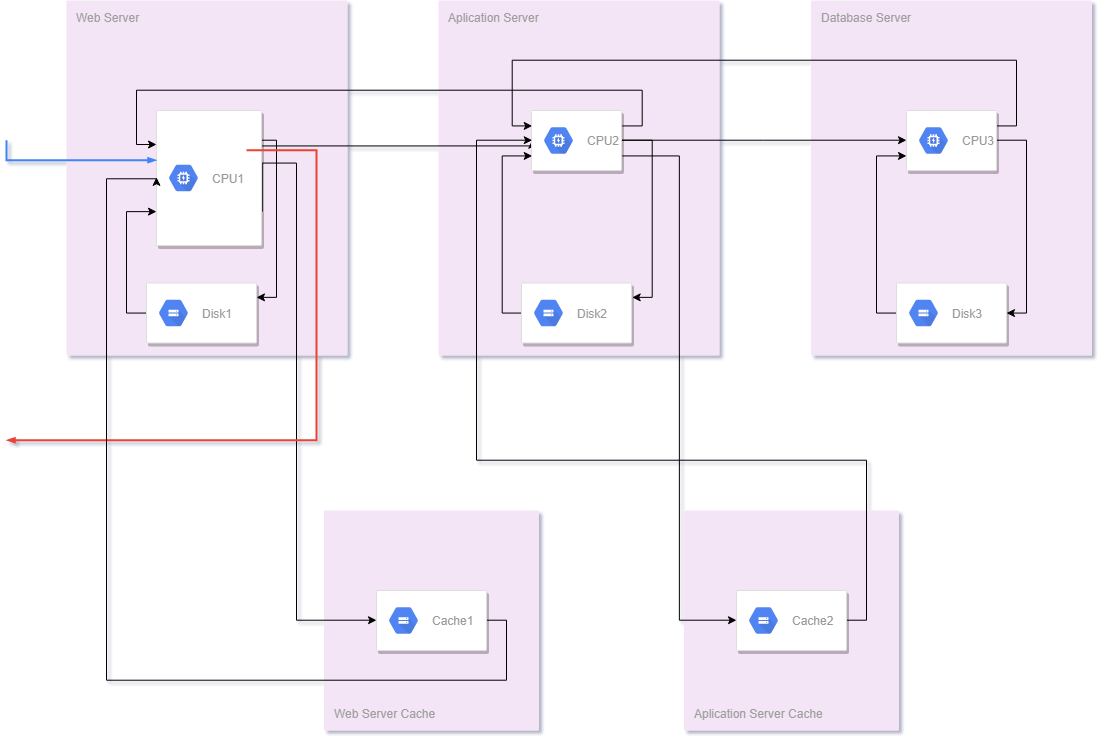

The diagram above was exported from draw.io. Its source (the exported page's mxGraphModel, read from the mxfile embedded in the PNG):
<mxGraphModel dx="1200" dy="706" grid="1" gridSize="10" guides="1" tooltips="1" connect="1" arrows="1" fold="1" page="1" pageScale="1" pageWidth="1169" pageHeight="827" background="#ffffff" math="0" shadow="1">
  <root>
    <mxCell id="0" />
    <mxCell id="1" parent="0" />
    <mxCell id="4MyCqwjVJg9G0jcHFJx9-1072" value="Database Server" style="points=[[0,0,0],[0.25,0,0],[0.5,0,0],[0.75,0,0],[1,0,0],[1,0.25,0],[1,0.5,0],[1,0.75,0],[1,1,0],[0.75,1,0],[0.5,1,0],[0.25,1,0],[0,1,0],[0,0.75,0],[0,0.5,0],[0,0.25,0]];rounded=1;absoluteArcSize=1;arcSize=2;html=1;strokeColor=none;gradientColor=none;shadow=0;dashed=0;fontSize=12;fontColor=#9E9E9E;align=left;verticalAlign=top;spacing=10;spacingTop=-4;fillColor=#F3E5F5;" vertex="1" parent="1">
      <mxGeometry x="834.5" y="70" width="281" height="355" as="geometry" />
    </mxCell>
    <mxCell id="4MyCqwjVJg9G0jcHFJx9-1071" value="Aplication Server" style="points=[[0,0,0],[0.25,0,0],[0.5,0,0],[0.75,0,0],[1,0,0],[1,0.25,0],[1,0.5,0],[1,0.75,0],[1,1,0],[0.75,1,0],[0.5,1,0],[0.25,1,0],[0,1,0],[0,0.75,0],[0,0.5,0],[0,0.25,0]];rounded=1;absoluteArcSize=1;arcSize=2;html=1;strokeColor=none;gradientColor=none;shadow=0;dashed=0;fontSize=12;fontColor=#9E9E9E;align=left;verticalAlign=top;spacing=10;spacingTop=-4;fillColor=#F3E5F5;" vertex="1" parent="1">
      <mxGeometry x="462" y="70" width="281" height="355" as="geometry" />
    </mxCell>
    <mxCell id="4MyCqwjVJg9G0jcHFJx9-1066" value="Web Server" style="points=[[0,0,0],[0.25,0,0],[0.5,0,0],[0.75,0,0],[1,0,0],[1,0.25,0],[1,0.5,0],[1,0.75,0],[1,1,0],[0.75,1,0],[0.5,1,0],[0.25,1,0],[0,1,0],[0,0.75,0],[0,0.5,0],[0,0.25,0]];rounded=1;absoluteArcSize=1;arcSize=2;html=1;strokeColor=none;gradientColor=none;shadow=0;dashed=0;fontSize=12;fontColor=#9E9E9E;align=left;verticalAlign=top;spacing=10;spacingTop=-4;fillColor=#F3E5F5;" vertex="1" parent="1">
      <mxGeometry x="90" y="70" width="281" height="355" as="geometry" />
    </mxCell>
    <mxCell id="4MyCqwjVJg9G0jcHFJx9-1061" value="Aplication Server Cache" style="points=[[0,0,0],[0.25,0,0],[0.5,0,0],[0.75,0,0],[1,0,0],[1,0.25,0],[1,0.5,0],[1,0.75,0],[1,1,0],[0.75,1,0],[0.5,1,0],[0.25,1,0],[0,1,0],[0,0.75,0],[0,0.5,0],[0,0.25,0]];rounded=1;absoluteArcSize=1;arcSize=2;html=1;strokeColor=none;gradientColor=none;shadow=0;dashed=0;fontSize=12;fontColor=#9E9E9E;align=left;verticalAlign=bottom;spacing=10;spacingTop=-4;fillColor=#F3E5F5;" vertex="1" parent="1">
      <mxGeometry x="707.5" y="580" width="215" height="220" as="geometry" />
    </mxCell>
    <mxCell id="4MyCqwjVJg9G0jcHFJx9-1058" value="Web Server Cache" style="points=[[0,0,0],[0.25,0,0],[0.5,0,0],[0.75,0,0],[1,0,0],[1,0.25,0],[1,0.5,0],[1,0.75,0],[1,1,0],[0.75,1,0],[0.5,1,0],[0.25,1,0],[0,1,0],[0,0.75,0],[0,0.5,0],[0,0.25,0]];rounded=1;absoluteArcSize=1;arcSize=2;html=1;strokeColor=none;gradientColor=none;shadow=0;dashed=0;fontSize=12;fontColor=#9E9E9E;align=left;verticalAlign=bottom;spacing=10;spacingTop=-4;fillColor=#F3E5F5;" vertex="1" parent="1">
      <mxGeometry x="347.5" y="580" width="215" height="220" as="geometry" />
    </mxCell>
    <mxCell id="4MyCqwjVJg9G0jcHFJx9-1027" style="edgeStyle=orthogonalEdgeStyle;rounded=0;orthogonalLoop=1;jettySize=auto;html=1;entryX=0;entryY=0.75;entryDx=0;entryDy=0;" edge="1" parent="1" source="4MyCqwjVJg9G0jcHFJx9-1007" target="4MyCqwjVJg9G0jcHFJx9-1013">
      <mxGeometry relative="1" as="geometry">
        <Array as="points">
          <mxPoint x="900" y="383" />
          <mxPoint x="900" y="225" />
        </Array>
      </mxGeometry>
    </mxCell>
    <mxCell id="4MyCqwjVJg9G0jcHFJx9-1007" value="" style="strokeColor=#dddddd;fillColor=#ffffff;shadow=1;strokeWidth=1;rounded=1;absoluteArcSize=1;arcSize=2;" vertex="1" parent="1">
      <mxGeometry x="920" y="352.5" width="110" height="60" as="geometry" />
    </mxCell>
    <mxCell id="4MyCqwjVJg9G0jcHFJx9-1008" value="Disk3" style="dashed=0;connectable=0;html=1;fillColor=#5184F3;strokeColor=none;shape=mxgraph.gcp2.hexIcon;prIcon=cloud_storage;part=1;labelPosition=right;verticalLabelPosition=middle;align=left;verticalAlign=middle;spacingLeft=5;fontColor=#999999;fontSize=12;" vertex="1" parent="4MyCqwjVJg9G0jcHFJx9-1007">
      <mxGeometry y="0.5" width="44" height="39" relative="1" as="geometry">
        <mxPoint x="5" y="-19.5" as="offset" />
      </mxGeometry>
    </mxCell>
    <mxCell id="4MyCqwjVJg9G0jcHFJx9-1019" style="edgeStyle=orthogonalEdgeStyle;rounded=0;orthogonalLoop=1;jettySize=auto;html=1;entryX=1;entryY=0.25;entryDx=0;entryDy=0;" edge="1" parent="1" source="4MyCqwjVJg9G0jcHFJx9-1009" target="4MyCqwjVJg9G0jcHFJx9-1017">
      <mxGeometry relative="1" as="geometry">
        <mxPoint x="320" y="380" as="targetPoint" />
        <Array as="points">
          <mxPoint x="300" y="210" />
          <mxPoint x="300" y="367" />
        </Array>
      </mxGeometry>
    </mxCell>
    <mxCell id="4MyCqwjVJg9G0jcHFJx9-1021" style="edgeStyle=orthogonalEdgeStyle;rounded=0;orthogonalLoop=1;jettySize=auto;html=1;entryX=0;entryY=0.5;entryDx=0;entryDy=0;" edge="1" parent="1" source="4MyCqwjVJg9G0jcHFJx9-1009" target="4MyCqwjVJg9G0jcHFJx9-1011">
      <mxGeometry relative="1" as="geometry">
        <Array as="points">
          <mxPoint x="556" y="215" />
        </Array>
      </mxGeometry>
    </mxCell>
    <mxCell id="4MyCqwjVJg9G0jcHFJx9-1062" style="edgeStyle=orthogonalEdgeStyle;rounded=0;orthogonalLoop=1;jettySize=auto;html=1;exitX=1;exitY=0.75;exitDx=0;exitDy=0;entryX=0;entryY=0.5;entryDx=0;entryDy=0;" edge="1" parent="1" source="4MyCqwjVJg9G0jcHFJx9-1009" target="4MyCqwjVJg9G0jcHFJx9-1042">
      <mxGeometry relative="1" as="geometry">
        <Array as="points">
          <mxPoint x="320" y="233" />
          <mxPoint x="320" y="690" />
        </Array>
      </mxGeometry>
    </mxCell>
    <mxCell id="4MyCqwjVJg9G0jcHFJx9-1009" value="" style="strokeColor=#dddddd;fillColor=#ffffff;shadow=1;strokeWidth=1;rounded=1;absoluteArcSize=1;arcSize=2;" vertex="1" parent="1">
      <mxGeometry x="180" y="180" width="105" height="135" as="geometry" />
    </mxCell>
    <mxCell id="4MyCqwjVJg9G0jcHFJx9-1010" value="CPU1&lt;br&gt;" style="dashed=0;connectable=0;html=1;fillColor=#5184F3;strokeColor=none;shape=mxgraph.gcp2.hexIcon;prIcon=gpu;part=1;labelPosition=right;verticalLabelPosition=middle;align=left;verticalAlign=middle;spacingLeft=5;fontColor=#999999;fontSize=12;" vertex="1" parent="4MyCqwjVJg9G0jcHFJx9-1009">
      <mxGeometry y="0.5" width="44" height="39" relative="1" as="geometry">
        <mxPoint x="5" y="-19.5" as="offset" />
      </mxGeometry>
    </mxCell>
    <mxCell id="4MyCqwjVJg9G0jcHFJx9-1022" style="edgeStyle=orthogonalEdgeStyle;rounded=0;orthogonalLoop=1;jettySize=auto;html=1;entryX=1;entryY=0.25;entryDx=0;entryDy=0;" edge="1" parent="1" source="4MyCqwjVJg9G0jcHFJx9-1011" target="4MyCqwjVJg9G0jcHFJx9-1015">
      <mxGeometry relative="1" as="geometry">
        <Array as="points">
          <mxPoint x="676" y="210" />
          <mxPoint x="676" y="367" />
        </Array>
      </mxGeometry>
    </mxCell>
    <mxCell id="4MyCqwjVJg9G0jcHFJx9-1025" style="edgeStyle=orthogonalEdgeStyle;rounded=0;orthogonalLoop=1;jettySize=auto;html=1;entryX=0;entryY=0.5;entryDx=0;entryDy=0;" edge="1" parent="1" source="4MyCqwjVJg9G0jcHFJx9-1011" target="4MyCqwjVJg9G0jcHFJx9-1013">
      <mxGeometry relative="1" as="geometry" />
    </mxCell>
    <mxCell id="4MyCqwjVJg9G0jcHFJx9-1028" style="edgeStyle=orthogonalEdgeStyle;rounded=0;orthogonalLoop=1;jettySize=auto;html=1;exitX=1;exitY=0.25;exitDx=0;exitDy=0;entryX=0;entryY=0.25;entryDx=0;entryDy=0;" edge="1" parent="1" source="4MyCqwjVJg9G0jcHFJx9-1011" target="4MyCqwjVJg9G0jcHFJx9-1009">
      <mxGeometry relative="1" as="geometry">
        <Array as="points">
          <mxPoint x="666" y="195" />
          <mxPoint x="666" y="160" />
          <mxPoint x="160" y="160" />
          <mxPoint x="160" y="214" />
        </Array>
      </mxGeometry>
    </mxCell>
    <mxCell id="4MyCqwjVJg9G0jcHFJx9-1064" style="edgeStyle=orthogonalEdgeStyle;rounded=0;orthogonalLoop=1;jettySize=auto;html=1;exitX=1;exitY=0.75;exitDx=0;exitDy=0;entryX=0;entryY=0.5;entryDx=0;entryDy=0;" edge="1" parent="1" source="4MyCqwjVJg9G0jcHFJx9-1011" target="4MyCqwjVJg9G0jcHFJx9-1044">
      <mxGeometry relative="1" as="geometry" />
    </mxCell>
    <mxCell id="4MyCqwjVJg9G0jcHFJx9-1011" value="" style="strokeColor=#dddddd;fillColor=#ffffff;shadow=1;strokeWidth=1;rounded=1;absoluteArcSize=1;arcSize=2;" vertex="1" parent="1">
      <mxGeometry x="555" y="180" width="90" height="60" as="geometry" />
    </mxCell>
    <mxCell id="4MyCqwjVJg9G0jcHFJx9-1012" value="CPU2" style="dashed=0;connectable=0;html=1;fillColor=#5184F3;strokeColor=none;shape=mxgraph.gcp2.hexIcon;prIcon=gpu;part=1;labelPosition=right;verticalLabelPosition=middle;align=left;verticalAlign=middle;spacingLeft=5;fontColor=#999999;fontSize=12;" vertex="1" parent="4MyCqwjVJg9G0jcHFJx9-1011">
      <mxGeometry y="0.5" width="44" height="39" relative="1" as="geometry">
        <mxPoint x="5" y="-19.5" as="offset" />
      </mxGeometry>
    </mxCell>
    <mxCell id="4MyCqwjVJg9G0jcHFJx9-1029" style="edgeStyle=orthogonalEdgeStyle;rounded=0;orthogonalLoop=1;jettySize=auto;html=1;exitX=1;exitY=0.25;exitDx=0;exitDy=0;entryX=0;entryY=0.25;entryDx=0;entryDy=0;" edge="1" parent="1" source="4MyCqwjVJg9G0jcHFJx9-1013" target="4MyCqwjVJg9G0jcHFJx9-1011">
      <mxGeometry relative="1" as="geometry">
        <Array as="points">
          <mxPoint x="1040" y="195" />
          <mxPoint x="1040" y="130" />
          <mxPoint x="536" y="130" />
          <mxPoint x="536" y="195" />
        </Array>
      </mxGeometry>
    </mxCell>
    <mxCell id="4MyCqwjVJg9G0jcHFJx9-1077" style="edgeStyle=orthogonalEdgeStyle;rounded=0;orthogonalLoop=1;jettySize=auto;html=1;exitX=1;exitY=0.5;exitDx=0;exitDy=0;entryX=1;entryY=0.5;entryDx=0;entryDy=0;" edge="1" parent="1" source="4MyCqwjVJg9G0jcHFJx9-1013" target="4MyCqwjVJg9G0jcHFJx9-1007">
      <mxGeometry relative="1" as="geometry" />
    </mxCell>
    <mxCell id="4MyCqwjVJg9G0jcHFJx9-1013" value="" style="strokeColor=#dddddd;fillColor=#ffffff;shadow=1;strokeWidth=1;rounded=1;absoluteArcSize=1;arcSize=2;" vertex="1" parent="1">
      <mxGeometry x="930" y="180" width="90" height="60" as="geometry" />
    </mxCell>
    <mxCell id="4MyCqwjVJg9G0jcHFJx9-1014" value="CPU3&lt;br&gt;" style="dashed=0;connectable=0;html=1;fillColor=#5184F3;strokeColor=none;shape=mxgraph.gcp2.hexIcon;prIcon=gpu;part=1;labelPosition=right;verticalLabelPosition=middle;align=left;verticalAlign=middle;spacingLeft=5;fontColor=#999999;fontSize=12;" vertex="1" parent="4MyCqwjVJg9G0jcHFJx9-1013">
      <mxGeometry y="0.5" width="44" height="39" relative="1" as="geometry">
        <mxPoint x="5" y="-19.5" as="offset" />
      </mxGeometry>
    </mxCell>
    <mxCell id="4MyCqwjVJg9G0jcHFJx9-1023" style="edgeStyle=orthogonalEdgeStyle;rounded=0;orthogonalLoop=1;jettySize=auto;html=1;entryX=0;entryY=0.75;entryDx=0;entryDy=0;" edge="1" parent="1" source="4MyCqwjVJg9G0jcHFJx9-1015" target="4MyCqwjVJg9G0jcHFJx9-1011">
      <mxGeometry relative="1" as="geometry">
        <Array as="points">
          <mxPoint x="526" y="383" />
          <mxPoint x="526" y="225" />
        </Array>
      </mxGeometry>
    </mxCell>
    <mxCell id="4MyCqwjVJg9G0jcHFJx9-1015" value="" style="strokeColor=#dddddd;fillColor=#ffffff;shadow=1;strokeWidth=1;rounded=1;absoluteArcSize=1;arcSize=2;" vertex="1" parent="1">
      <mxGeometry x="545" y="352.5" width="110" height="60" as="geometry" />
    </mxCell>
    <mxCell id="4MyCqwjVJg9G0jcHFJx9-1016" value="Disk2" style="dashed=0;connectable=0;html=1;fillColor=#5184F3;strokeColor=none;shape=mxgraph.gcp2.hexIcon;prIcon=cloud_storage;part=1;labelPosition=right;verticalLabelPosition=middle;align=left;verticalAlign=middle;spacingLeft=5;fontColor=#999999;fontSize=12;" vertex="1" parent="4MyCqwjVJg9G0jcHFJx9-1015">
      <mxGeometry y="0.5" width="44" height="39" relative="1" as="geometry">
        <mxPoint x="5" y="-19.5" as="offset" />
      </mxGeometry>
    </mxCell>
    <mxCell id="4MyCqwjVJg9G0jcHFJx9-1020" style="edgeStyle=orthogonalEdgeStyle;rounded=0;orthogonalLoop=1;jettySize=auto;html=1;exitX=0;exitY=0.5;exitDx=0;exitDy=0;entryX=0;entryY=0.75;entryDx=0;entryDy=0;" edge="1" parent="1" source="4MyCqwjVJg9G0jcHFJx9-1017" target="4MyCqwjVJg9G0jcHFJx9-1009">
      <mxGeometry relative="1" as="geometry" />
    </mxCell>
    <mxCell id="4MyCqwjVJg9G0jcHFJx9-1017" value="" style="strokeColor=#dddddd;fillColor=#ffffff;shadow=1;strokeWidth=1;rounded=1;absoluteArcSize=1;arcSize=2;" vertex="1" parent="1">
      <mxGeometry x="170" y="352.5" width="110" height="60" as="geometry" />
    </mxCell>
    <mxCell id="4MyCqwjVJg9G0jcHFJx9-1018" value="Disk1" style="dashed=0;connectable=0;html=1;fillColor=#5184F3;strokeColor=none;shape=mxgraph.gcp2.hexIcon;prIcon=cloud_storage;part=1;labelPosition=right;verticalLabelPosition=middle;align=left;verticalAlign=middle;spacingLeft=5;fontColor=#999999;fontSize=12;" vertex="1" parent="4MyCqwjVJg9G0jcHFJx9-1017">
      <mxGeometry y="0.5" width="44" height="39" relative="1" as="geometry">
        <mxPoint x="5" y="-19.5" as="offset" />
      </mxGeometry>
    </mxCell>
    <mxCell id="4MyCqwjVJg9G0jcHFJx9-1036" value="" style="edgeStyle=orthogonalEdgeStyle;fontSize=12;html=1;endArrow=blockThin;endFill=1;rounded=0;strokeWidth=2;endSize=4;startSize=4;dashed=0;strokeColor=#4284F3;" edge="1" parent="1">
      <mxGeometry width="100" relative="1" as="geometry">
        <mxPoint x="30" y="210" as="sourcePoint" />
        <mxPoint x="180" y="230" as="targetPoint" />
        <Array as="points">
          <mxPoint x="30" y="230" />
          <mxPoint x="180" y="230" />
        </Array>
      </mxGeometry>
    </mxCell>
    <mxCell id="4MyCqwjVJg9G0jcHFJx9-1037" value="" style="edgeStyle=orthogonalEdgeStyle;fontSize=12;html=1;endArrow=blockThin;endFill=1;rounded=0;strokeWidth=2;endSize=4;startSize=4;strokeColor=#EA4335;dashed=0;" edge="1" parent="1">
      <mxGeometry width="100" relative="1" as="geometry">
        <mxPoint x="270" y="220" as="sourcePoint" />
        <mxPoint x="30" y="510" as="targetPoint" />
        <Array as="points">
          <mxPoint x="340" y="220" />
        </Array>
      </mxGeometry>
    </mxCell>
    <mxCell id="4MyCqwjVJg9G0jcHFJx9-1063" style="edgeStyle=orthogonalEdgeStyle;rounded=0;orthogonalLoop=1;jettySize=auto;html=1;exitX=1;exitY=0.5;exitDx=0;exitDy=0;entryX=0;entryY=0.5;entryDx=0;entryDy=0;" edge="1" parent="1" source="4MyCqwjVJg9G0jcHFJx9-1042" target="4MyCqwjVJg9G0jcHFJx9-1009">
      <mxGeometry relative="1" as="geometry">
        <Array as="points">
          <mxPoint x="530" y="690" />
          <mxPoint x="530" y="750" />
          <mxPoint x="130" y="750" />
          <mxPoint x="130" y="248" />
        </Array>
      </mxGeometry>
    </mxCell>
    <mxCell id="4MyCqwjVJg9G0jcHFJx9-1042" value="" style="strokeColor=#dddddd;fillColor=#ffffff;shadow=1;strokeWidth=1;rounded=1;absoluteArcSize=1;arcSize=2;" vertex="1" parent="1">
      <mxGeometry x="400" y="660" width="110" height="60" as="geometry" />
    </mxCell>
    <mxCell id="4MyCqwjVJg9G0jcHFJx9-1043" value="Cache1" style="dashed=0;connectable=0;html=1;fillColor=#5184F3;strokeColor=none;shape=mxgraph.gcp2.hexIcon;prIcon=cloud_storage;part=1;labelPosition=right;verticalLabelPosition=middle;align=left;verticalAlign=middle;spacingLeft=5;fontColor=#999999;fontSize=12;" vertex="1" parent="4MyCqwjVJg9G0jcHFJx9-1042">
      <mxGeometry y="0.5" width="44" height="39" relative="1" as="geometry">
        <mxPoint x="5" y="-19.5" as="offset" />
      </mxGeometry>
    </mxCell>
    <mxCell id="4MyCqwjVJg9G0jcHFJx9-1065" style="edgeStyle=orthogonalEdgeStyle;rounded=0;orthogonalLoop=1;jettySize=auto;html=1;exitX=1;exitY=0.5;exitDx=0;exitDy=0;entryX=0;entryY=0.5;entryDx=0;entryDy=0;" edge="1" parent="1" source="4MyCqwjVJg9G0jcHFJx9-1044" target="4MyCqwjVJg9G0jcHFJx9-1011">
      <mxGeometry relative="1" as="geometry">
        <Array as="points">
          <mxPoint x="890" y="690" />
          <mxPoint x="890" y="530" />
          <mxPoint x="500" y="530" />
          <mxPoint x="500" y="210" />
        </Array>
      </mxGeometry>
    </mxCell>
    <mxCell id="4MyCqwjVJg9G0jcHFJx9-1044" value="" style="strokeColor=#dddddd;fillColor=#ffffff;shadow=1;strokeWidth=1;rounded=1;absoluteArcSize=1;arcSize=2;" vertex="1" parent="1">
      <mxGeometry x="760" y="660" width="110" height="60" as="geometry" />
    </mxCell>
    <mxCell id="4MyCqwjVJg9G0jcHFJx9-1045" value="Cache2" style="dashed=0;connectable=0;html=1;fillColor=#5184F3;strokeColor=none;shape=mxgraph.gcp2.hexIcon;prIcon=cloud_storage;part=1;labelPosition=right;verticalLabelPosition=middle;align=left;verticalAlign=middle;spacingLeft=5;fontColor=#999999;fontSize=12;" vertex="1" parent="4MyCqwjVJg9G0jcHFJx9-1044">
      <mxGeometry y="0.5" width="44" height="39" relative="1" as="geometry">
        <mxPoint x="5" y="-19.5" as="offset" />
      </mxGeometry>
    </mxCell>
  </root>
</mxGraphModel>